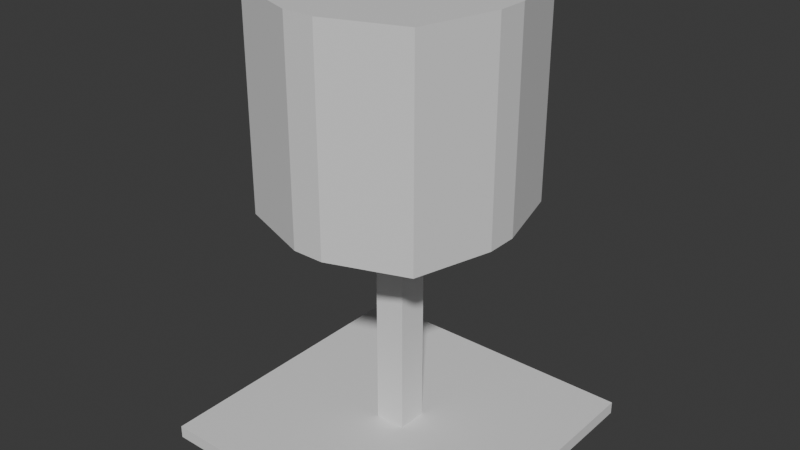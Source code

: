 # Source: LampFixed.blend  (saved by Blender 4.0.36; exported with 4.5.12 LTS)
import bpy
from mathutils import Matrix  # noqa: F401  (used for matrix-valued properties, if any)

bpy.ops.wm.read_factory_settings(use_empty=True)
scene = bpy.context.scene
scene.name = 'Scene'

# ---- collections
col_collection = bpy.data.collections.new('Collection'); scene.collection.children.link(col_collection)

# ---- materials (node trees are filled in below, after node groups)
mat_material = bpy.data.materials.new('Material')
mat_material.alpha_threshold = 0.0
mat_material.use_transparent_shadow = False
mat_material.roughness = 0.5
mat_material.line_color = (0.0, 0.0, 0.0, 1.0)

# ---- material node trees
mat_material.use_nodes = True; mat_material.node_tree.nodes.clear()
_N = mat_material.node_tree.nodes; _L = mat_material.node_tree.links
n0 = _N.new('ShaderNodeOutputMaterial'); n0.name = 'Material Output'; n0.location = (300, 300)
n1 = _N.new('ShaderNodeBsdfPrincipled'); n1.name = 'Principled BSDF'; n1.location = (10, 300)
n1.inputs[3].default_value = 1.45
_L.new(n1.outputs[0], n0.inputs[0])
n0.is_active_output = True

# ---- world
world_world = bpy.data.worlds.new('World'); scene.world = world_world
world_world.use_nodes = True; world_world.node_tree.nodes.clear()
_N = world_world.node_tree.nodes; _L = world_world.node_tree.links
n0 = _N.new('ShaderNodeOutputWorld'); n0.name = 'World Output'; n0.location = (300, 300)
n1 = _N.new('ShaderNodeBackground'); n1.name = 'Background'; n1.location = (10, 300)
n1.inputs[0].default_value = (0.05088, 0.05088, 0.05088, 1.0)
_L.new(n1.outputs[0], n0.inputs[0])
n0.is_active_output = True
world_world.color = (0.05088, 0.05088, 0.05088)
world_world.use_sun_shadow = False
world_world.sun_shadow_jitter_overblur = 0.0

# ---- meshes
me_cube = bpy.data.meshes.new('Cube')
me_cube.from_pydata([(-0.1018, -0.1018, 1.0), (-0.6587, 0.1018, 69.5), (-0.1018, 0.7033, 69.5), (0.1018, 0.7845, 67.65), (-0.1018, 0.7033, 37.04), (-0.7367, -0.1018, 37.04), (-0.1018, 0.1018, 69.5), (0.6587, 0.1018, 67.65), (0.1018, 0.7033, 69.5), (0.7367, -0.1018, 69.5), (-0.1018, 0.7845, 69.5), (0.1018, 0.7845, 37.04), (0.1018, -0.7033, 67.65), (0.1018, -0.7845, 67.65), (-0.6587, 0.1018, 37.04), (1.0, -1.0, 1.0), (0.6587, -0.1018, 37.04), (-0.1018, -0.7033, 37.04), (-0.3803, 0.4026, 69.5), (-0.5962, 0.6062, 69.5), (-0.5962, 0.6062, 67.65), (-0.5962, 0.6062, 37.04), (-0.3803, 0.4026, 37.04), (-0.3803, 0.4026, 67.65), (-0.3656, 0.6703, 69.5), (-0.3656, 0.6703, 37.04), (-0.241, 0.5529, 37.04), (-0.241, 0.5529, 67.65), (-0.241, 0.5529, 69.5), (-0.3656, 0.6703, 67.65), (-0.5195, 0.2522, 69.5), (-0.638, 0.3418, 67.65), (-0.638, 0.3418, 69.5), (-0.638, 0.3418, 37.04), (-0.5195, 0.2522, 37.04), (-0.5195, 0.2522, 67.65), (0.1018, 0.1018, 1.0), (1.0, 1.0, -1.0), (1.0, 1.0, 1.0), (-0.1018, 0.1018, 67.65), (0.6587, -0.1018, 69.5), (0.7367, -0.1018, 67.65), (0.7367, 0.1018, 37.04), (-0.1018, 0.7033, 67.65), (0.1018, 0.7033, 37.04), (-1.0, -1.0, -1.0), (-0.1018, 0.1018, 1.0), (0.7367, 0.1018, 67.65), (0.7367, 0.1018, 69.5), (0.1018, -0.7845, 37.04), (0.1018, 0.1018, 67.65), (-0.7367, 0.1018, 69.5), (0.1018, -0.7033, 37.04), (0.3803, 0.4026, 69.5), (0.5962, 0.6062, 69.5), (0.5962, 0.6062, 67.65), (0.5962, 0.6062, 37.04), (0.3803, 0.4026, 37.04), (0.3803, 0.4026, 67.65), (0.3656, 0.6703, 69.5), (0.3656, 0.6703, 37.04), (0.241, 0.5529, 37.04), (0.241, 0.5529, 67.65), (0.241, 0.5529, 69.5), (0.3656, 0.6703, 67.65), (0.5195, 0.2522, 69.5), (0.638, 0.3418, 67.65), (0.638, 0.3418, 69.5), (0.638, 0.3418, 37.04), (0.5195, 0.2522, 37.04), (0.5195, 0.2522, 67.65), (0.1018, -0.1018, 1.0), (-1.0, -1.0, 1.0), (-0.1018, -0.7033, 67.65), (-0.1018, -0.1018, 67.65), (0.6587, 0.1018, 69.5), (-0.1018, -0.7845, 67.65), (-0.1018, -0.7845, 37.04), (0.1018, 0.7033, 67.65), (-0.7367, -0.1018, 69.5), (0.1018, -0.1018, 67.65), (0.6587, -0.1018, 67.65), (-0.1018, 0.7845, 67.65), (0.1018, 0.7845, 69.5), (0.6587, 0.1018, 37.04), (0.7367, -0.1018, 37.04), (-0.3803, -0.4026, 69.5), (-0.5962, -0.6062, 69.5), (-0.5962, -0.6062, 67.65), (-0.5962, -0.6062, 37.04), (-0.3803, -0.4026, 37.04), (-0.3803, -0.4026, 67.65), (-0.3656, -0.6703, 69.5), (-0.3656, -0.6703, 37.04), (-0.241, -0.5529, 37.04), (-0.241, -0.5529, 67.65), (-0.241, -0.5529, 69.5), (-0.3656, -0.6703, 67.65), (-0.5195, -0.2522, 69.5), (-0.638, -0.3418, 67.65), (-0.638, -0.3418, 69.5), (-0.638, -0.3418, 37.04), (-0.5195, -0.2522, 37.04), (-0.5195, -0.2522, 67.65), (0.1018, -0.7845, 69.5), (-0.1018, -0.7845, 69.5), (-1.0, 1.0, -1.0), (0.1018, 0.1018, 69.5), (-0.6587, 0.1018, 67.65), (-0.6587, -0.1018, 69.5), (-0.1018, -0.7033, 69.5), (0.1018, -0.7033, 69.5), (-0.6587, -0.1018, 37.04), (-0.1018, -0.1018, 69.5), (-0.1018, 0.7845, 37.04), (1.0, -1.0, -1.0), (-1.0, 1.0, 1.0), (-0.6587, -0.1018, 67.65), (-0.7367, -0.1018, 67.65), (-0.7367, 0.1018, 67.65), (-0.7367, 0.1018, 37.04), (0.3803, -0.4026, 69.5), (0.5962, -0.6062, 69.5), (0.5962, -0.6062, 67.65), (0.5962, -0.6062, 37.04), (0.3803, -0.4026, 37.04), (0.3803, -0.4026, 67.65), (0.3656, -0.6703, 69.5), (0.3656, -0.6703, 37.04), (0.241, -0.5529, 37.04), (0.241, -0.5529, 67.65), (0.241, -0.5529, 69.5), (0.3656, -0.6703, 67.65), (0.5195, -0.2522, 69.5), (0.638, -0.3418, 67.65), (0.1018, -0.1018, 69.5), (0.638, -0.3418, 69.5), (0.638, -0.3418, 37.04), (0.5195, -0.2522, 37.04), (0.5195, -0.2522, 67.65)], [], [(46, 50, 36), (15, 45, 115), (72, 106, 45), (37, 45, 106), (38, 115, 37), (116, 37, 106), (0, 15, 71), (71, 38, 36), (46, 72, 0), (36, 116, 46), (6, 109, 113), (36, 80, 71), (0, 39, 46), (71, 74, 0), (6, 135, 107), (80, 113, 74), (107, 2, 6), (50, 135, 80), (109, 118, 117), (74, 108, 39), (39, 1, 6), (113, 117, 74), (78, 83, 8), (39, 78, 50), (50, 8, 107), (6, 43, 39), (118, 51, 119), (3, 114, 82), (108, 51, 1), (1, 79, 109), (82, 83, 3), (8, 10, 2), (2, 82, 43), (78, 11, 3), (112, 120, 14), (4, 11, 44), (108, 120, 119), (117, 14, 108), (82, 4, 43), (119, 5, 118), (118, 112, 117), (43, 44, 78), (40, 107, 135), (113, 39, 74), (41, 40, 81), (7, 80, 50), (75, 50, 107), (81, 135, 80), (48, 41, 47), (48, 7, 75), (9, 75, 40), (42, 16, 84), (42, 7, 47), (84, 81, 7), (85, 47, 41), (16, 41, 81), (6, 50, 39), (110, 135, 113), (104, 12, 111), (12, 74, 80), (111, 80, 135), (73, 113, 74), (77, 13, 76), (104, 76, 13), (105, 111, 110), (76, 110, 73), (49, 12, 13), (49, 17, 52), (17, 76, 73), (52, 73, 12), (28, 6, 2), (24, 28, 2), (24, 82, 29), (29, 82, 114), (25, 114, 4), (27, 26, 4), (35, 34, 22), (33, 21, 22), (33, 31, 20), (32, 20, 31), (32, 30, 18), (30, 6, 18), (23, 22, 26), (22, 21, 25), (21, 20, 29), (19, 29, 20), (18, 28, 24), (18, 6, 28), (1, 6, 30), (1, 30, 32), (51, 31, 119), (120, 119, 31), (14, 120, 33), (108, 14, 34), (63, 8, 107), (8, 63, 59), (3, 59, 64), (64, 60, 11), (60, 61, 44), (44, 61, 62), (57, 69, 70), (68, 69, 57), (55, 66, 68), (55, 67, 66), (53, 65, 67), (65, 53, 107), (61, 57, 58), (60, 56, 57), (64, 55, 56), (64, 54, 55), (53, 54, 59), (53, 63, 107), (75, 65, 107), (75, 48, 67), (66, 48, 47), (66, 47, 42), (68, 42, 84), (69, 84, 7), (81, 138, 139), (16, 137, 138), (85, 134, 137), (9, 136, 134), (136, 40, 133), (121, 127, 122), (122, 127, 132), (124, 132, 128), (125, 128, 129), (126, 129, 130), (96, 110, 113), (110, 96, 92), (76, 92, 97), (97, 93, 77), (93, 94, 17), (17, 94, 95), (90, 102, 103), (101, 102, 90), (88, 99, 101), (88, 100, 99), (86, 98, 100), (98, 86, 113), (94, 90, 91), (93, 89, 90), (97, 88, 89), (97, 87, 88), (86, 87, 92), (86, 96, 113), (109, 98, 113), (109, 79, 100), (99, 79, 118), (99, 118, 5), (101, 5, 112), (102, 112, 117), (136, 121, 122), (136, 122, 123), (137, 123, 124), (137, 125, 138), (139, 125, 126), (130, 52, 12), (128, 52, 129), (132, 49, 128), (127, 104, 13), (127, 111, 104), (102, 117, 103), (101, 112, 102), (99, 5, 101), (99, 100, 79), (109, 100, 98), (86, 92, 96), (97, 92, 87), (97, 89, 93), (93, 90, 94), (94, 91, 95), (86, 100, 87), (88, 87, 100), (88, 101, 89), (101, 90, 89), (90, 103, 91), (17, 95, 73), (93, 17, 77), (97, 77, 76), (76, 105, 92), (110, 92, 105), (69, 7, 70), (68, 84, 69), (66, 42, 68), (66, 67, 48), (75, 67, 65), (53, 59, 63), (64, 59, 54), (64, 56, 60), (60, 57, 61), (61, 58, 62), (53, 67, 54), (55, 54, 67), (55, 68, 56), (68, 57, 56), (57, 70, 58), (44, 62, 78), (60, 44, 11), (64, 11, 3), (3, 83, 59), (8, 59, 83), (108, 34, 35), (14, 33, 34), (120, 31, 33), (51, 32, 31), (1, 32, 51), (18, 24, 19), (19, 24, 29), (21, 29, 25), (22, 25, 26), (23, 26, 27), (32, 18, 19), (32, 19, 20), (33, 20, 21), (33, 22, 34), (35, 22, 23), (27, 4, 43), (25, 4, 26), (29, 114, 25), (24, 10, 82), (24, 2, 10), (52, 17, 73), (17, 77, 76), (49, 77, 17), (49, 52, 12), (76, 105, 110), (105, 104, 111), (104, 105, 76), (77, 49, 13), (73, 110, 113), (111, 12, 80), (12, 73, 74), (104, 13, 12), (110, 111, 135), (6, 107, 50), (16, 85, 41), (85, 42, 47), (84, 16, 81), (42, 84, 7), (42, 85, 16), (9, 48, 75), (48, 47, 7), (48, 9, 41), (81, 40, 135), (75, 7, 50), (7, 81, 80), (41, 9, 40), (113, 6, 39), (40, 75, 107), (43, 4, 44), (118, 5, 112), (119, 120, 5), (82, 114, 4), (117, 112, 14), (108, 14, 120), (4, 114, 11), (112, 5, 120), (78, 44, 11), (2, 10, 82), (8, 83, 10), (82, 10, 83), (1, 51, 79), (108, 119, 51), (3, 11, 114), (118, 79, 51), (6, 2, 43), (50, 78, 8), (39, 43, 78), (78, 3, 83), (113, 109, 117), (39, 108, 1), (74, 117, 108), (109, 79, 118), (50, 107, 135), (107, 8, 2), (80, 135, 113), (6, 113, 135), (71, 80, 74), (0, 74, 39), (36, 50, 80), (6, 1, 109), (36, 38, 116), (46, 116, 72), (71, 15, 38), (0, 72, 15), (116, 38, 37), (38, 15, 115), (37, 115, 45), (72, 116, 106), (15, 72, 45), (46, 39, 50), (131, 135, 111), (127, 131, 111), (127, 13, 132), (132, 13, 49), (128, 49, 52), (130, 129, 52), (139, 138, 125), (137, 124, 125), (137, 134, 123), (136, 123, 134), (136, 133, 121), (133, 135, 121), (126, 125, 129), (125, 124, 128), (124, 123, 132), (122, 132, 123), (121, 131, 127), (121, 135, 131), (136, 9, 40), (135, 133, 40), (9, 134, 41), (85, 41, 134), (16, 85, 137), (81, 16, 138), (73, 95, 70, 7), (95, 91, 58, 70), (91, 103, 62, 58), (103, 117, 78, 62), (73, 130, 12), (73, 7, 130), (78, 27, 43), (7, 81, 139), (7, 139, 126), (7, 126, 130), (78, 117, 27), (117, 108, 35), (117, 35, 23), (117, 23, 27)])
_uv = me_cube.uv_layers.new(name='UVMap')
_uv.uv.foreach_set('vector', [0.04539, 0.9841, 0.9949, 0.03057, 0.04831, 0.987, 0.3214, 0.08575, 0.3617, 0.1261, 0.3214, 0.1261, 0.3617, 0.0833, 0.3214, 0.04291, 0.3617, 0.04291, 0.3617, 0.169, 0.3214, 0.1286, 0.3617, 0.1286, 0.3617, 0.04046, 0.3214, 7.6e-05, 0.3617, 7.595e-05, 0.3214, 0.1714, 0.3617, 0.2118, 0.3214, 0.2118, 0.3395, 0.2324, 0.3617, 0.2143, 0.3436, 0.2324, 0.3436, 0.2324, 0.3617, 0.2546, 0.3436, 0.2365, 0.3395, 0.2365, 0.3214, 0.2143, 0.3395, 0.2324, 0.3436, 0.2365, 0.3214, 0.2546, 0.3395, 0.2365, 0.08632, 0.1385, 0.07508, 0.1344, 0.08632, 0.1344, -1.135e-07, 0.9927, 0.9495, 0.03921, 0.002922, 0.9956, 0.05047, 0.9891, 1.0, 0.03559, 0.05339, 0.992, 0.004421, 0.9971, 0.9539, 0.04359, 0.007343, 1.0, 0.08632, 0.1385, 0.09044, 0.1344, 0.09044, 0.1385, 0.951, 0.0407, 0.9803, 0.01696, 0.9539, 0.04359, 0.09044, 0.1385, 0.08632, 0.1507, 0.08632, 0.1385, 0.9466, 0.03632, 0.9759, 0.01259, 0.9495, 0.03921, 0.9883, 0.02487, 0.9631, 0.05261, 0.9619, 0.0515, 0.05539, 0.1714, 0.0595, 0.1601, 0.0595, 0.1714, 0.06426, 0.03878, 0.05301, 0.001317, 0.06426, 0.001317, 0.9803, 0.01696, 0.9619, 0.0515, 0.9539, 0.04359, 0.938, 0.02778, 0.9632, -4.327e-08, 0.9643, 0.001153, 0.00476, 0.1497, 0.0006487, 0.1618, 0.0006487, 0.1497, 0.9466, 0.03632, 0.9643, 0.001153, 0.973, 0.009696, 0.0004957, 0.001318, 0.01264, 0.03878, 0.0004957, 0.03878, 0.1149, 0.03878, 0.119, 0.001318, 0.119, 0.03878, 0.1047, 0.03878, 0.1006, 0.6568, 0.1006, 0.03878, 0.05301, 0.03878, 0.05144, 0.001317, 0.05301, 0.001317, 0.07508, 0.1385, 0.07351, 0.1344, 0.07508, 0.1344, 0.1006, 0.03878, 0.1047, 0.001317, 0.1047, 0.03878, 0.09044, 0.1507, 0.08632, 0.1523, 0.08632, 0.1507, 0.01264, 0.001318, 0.01428, 0.03878, 0.01264, 0.03878, 0.938, 0.02778, 0.502, 0.4659, 0.9368, 0.02663, 0.007946, 0.06253, 0.00952, 0.06664, 0.007946, 0.06664, 0.007881, 0.04349, 0.009519, 0.0476, 0.007881, 0.0476, 0.05301, 0.03878, 0.05144, 0.6568, 0.05144, 0.03878, 0.3118, 0.0007033, 0.3077, 0.6188, 0.3077, 0.0007033, 0.01428, 0.03878, 0.01264, 0.6568, 0.01264, 0.03878, 0.119, 0.03878, 0.1149, 0.6568, 0.1149, 0.03878, 0.9631, 0.05261, 0.5272, 0.4908, 0.9619, 0.0515, 0.3046, 0.0007032, 0.3005, 0.6188, 0.3005, 0.0007032, 0.08632, 0.06015, 0.09044, 0.0714, 0.08632, 0.0714, 0.0006487, 0.04345, 0.00476, 0.08092, 0.0006487, 0.08092, 0.0681, 0.03878, 0.06967, 0.001317, 0.06967, 0.03878, 0.07616, 0.1714, 0.07205, 0.1601, 0.07616, 0.1601, 0.096, 0.001317, 0.08476, 0.03878, 0.08476, 0.001317, 0.06967, 0.03878, 0.08092, 0.001317, 0.08092, 0.03878, 0.122, 0.001318, 0.1261, 0.03878, 0.122, 0.03878, 0.09757, 0.001317, 0.096, 0.03878, 0.096, 0.001317, 0.08632, 0.05858, 0.09044, 0.06015, 0.08632, 0.06015, 0.06268, 0.06664, 0.06426, 0.06253, 0.06426, 0.06664, 0.09757, 0.6568, 0.096, 0.03878, 0.09757, 0.03878, 0.3189, 0.6188, 0.3148, 0.0007033, 0.3189, 0.0007033, 0.1261, 0.6568, 0.122, 0.03878, 0.1261, 0.03878, 0.06967, 0.6568, 0.0681, 0.03878, 0.06967, 0.03878, 0.05539, 0.04345, 0.0595, 0.08092, 0.05539, 0.08092, 0.08632, 0.04259, 0.09044, 0.05474, 0.08632, 0.05474, 0.0476, 0.001318, 0.04596, 0.03878, 0.04596, 0.001318, 0.0887, 0.1164, 0.09282, 0.1285, 0.0887, 0.1285, 0.04596, 0.001318, 0.03381, 0.03878, 0.03381, 0.001318, 0.01879, 0.03878, 0.03094, 0.001318, 0.03094, 0.03878, 0.1119, 0.6568, 0.1077, 0.03878, 0.1119, 0.03878, 0.1077, 0.001317, 0.1119, 0.03878, 0.1077, 0.03878, 0.08632, 0.04095, 0.09044, 0.04259, 0.08632, 0.04259, 0.01715, 0.03878, 0.01879, 0.001318, 0.01879, 0.03878, 0.0476, 0.6568, 0.04596, 0.03878, 0.0476, 0.03878, 0.007881, 0.05712, 0.00952, 0.05301, 0.00952, 0.05712, 0.01879, 0.6568, 0.01715, 0.03878, 0.01879, 0.03878, 0.2975, 0.6188, 0.2934, 0.0007032, 0.2975, 0.0007032, 0.07266, 0.1529, 0.08092, 0.1482, 0.07266, 0.1571, 0.0608, 0.08644, 0.06426, 0.08647, 0.06426, 0.08233, 0.03818, 0.1238, 0.03285, 0.08629, 0.03818, 0.08629, 0.2452, 0.0007031, 0.2399, 0.0007031, 0.2399, 0.6188, 0.004603, 0.1007, 0.00226, 0.09541, 0.001146, 0.09661, 0.1374, 0.0007032, 0.1374, 0.6188, 0.1404, 0.6188, 0.1313, 0.0007032, 0.1313, 0.6188, 0.1343, 0.6188, 0.004132, 0.1093, 0.00714, 0.1048, 0.001146, 0.1049, 0.1927, 0.6188, 0.1927, 0.0007032, 0.1873, 0.0007032, 0.0256, 0.04345, 0.03094, 0.08092, 0.0256, 0.08092, 0.06127, 0.09505, 0.06426, 0.09475, 0.06426, 0.09061, 0.07266, 0.1447, 0.08092, 0.1482, 0.07266, 0.1488, 0.1343, 0.0007032, 0.1343, 0.6188, 0.1374, 0.6188, 0.001146, 0.1049, 0.00714, 0.1048, 0.004603, 0.1007, 0.2499, 0.6188, 0.2499, 0.0007031, 0.2452, 0.0007031, 0.04284, 0.1238, 0.03818, 0.08629, 0.04284, 0.08629, 0.06426, 0.09061, 0.06426, 0.08647, 0.0608, 0.08644, 0.07266, 0.1488, 0.08092, 0.1482, 0.07266, 0.1529, 0.07266, 0.1405, 0.08092, 0.1482, 0.07266, 0.1447, 0.06426, 0.09889, 0.06426, 0.09475, 0.06127, 0.09505, 0.02075, 0.04345, 0.0256, 0.08092, 0.02075, 0.08092, 0.1975, 0.6188, 0.1975, 0.0007032, 0.1927, 0.0007032, 0.001146, 0.1132, 0.002301, 0.1142, 0.004132, 0.1093, 0.1283, 0.0007032, 0.1283, 0.6188, 0.1313, 0.6188, 0.009519, 0.1482, 0.00952, 0.1523, 0.001268, 0.1434, 0.06188, 0.1178, 0.06188, 0.1137, 0.05842, 0.1137, 0.07331, 0.1285, 0.07864, 0.09105, 0.07864, 0.1285, 0.2588, 0.0007031, 0.2588, 0.6188, 0.2642, 0.6188, 0.09028, 0.1089, 0.08682, 0.1089, 0.08682, 0.113, 0.1425, 0.6188, 0.1456, 0.6188, 0.1456, 0.0007032, 0.1486, 0.6188, 0.1517, 0.6188, 0.1517, 0.0007032, 0.08981, 0.1003, 0.08682, 0.1006, 0.08682, 0.1048, 0.2118, 0.0007032, 0.2065, 0.0007032, 0.2065, 0.6188, 0.07311, 0.08568, 0.07845, 0.04821, 0.07845, 0.08568, 0.06188, 0.1095, 0.06188, 0.1054, 0.05889, 0.1051, 0.00952, 0.1399, 0.00952, 0.144, 0.001268, 0.1434, 0.1456, 0.6188, 0.1486, 0.6188, 0.1486, 0.0007032, 0.09028, 0.1089, 0.09282, 0.1048, 0.08682, 0.1048, 0.2588, 0.0007031, 0.2542, 0.0007031, 0.2542, 0.6188, 0.07864, 0.1285, 0.0833, 0.09105, 0.0833, 0.1285, 0.06188, 0.1095, 0.05588, 0.1096, 0.05842, 0.1137, 0.00952, 0.144, 0.009519, 0.1482, 0.001268, 0.1434, 0.009519, 0.1358, 0.00952, 0.1399, 0.001268, 0.1434, 0.06188, 0.1012, 0.06072, 0.1002, 0.05889, 0.1051, 0.07845, 0.08568, 0.0833, 0.04821, 0.0833, 0.08568, 0.2065, 0.0007032, 0.2016, 0.0007032, 0.2016, 0.6188, 0.08981, 0.1003, 0.08798, 0.09541, 0.08682, 0.09648, 0.1517, 0.6188, 0.1547, 0.6188, 0.1547, 0.0007032, 0.1711, 0.0007032, 0.1741, 0.6188, 0.1741, 0.0007032, 0.05588, 0.137, 0.05887, 0.1331, 0.05588, 0.1328, 0.238, 0.6188, 0.2331, 0.0007032, 0.2331, 0.6188, 0.04284, 0.08092, 0.03799, 0.08092, 0.03799, 0.04345, 0.006534, 0.09505, 0.00952, 0.09889, 0.00952, 0.09475, 0.00952, 0.09061, 0.006063, 0.08644, 0.003526, 0.09056, 0.04284, 0.1666, 0.03818, 0.1666, 0.03818, 0.1291, 0.2903, 0.6188, 0.2857, 0.0007032, 0.2857, 0.6188, 0.05588, 0.1287, 0.05934, 0.1245, 0.05588, 0.1246, 0.1772, 0.0007032, 0.1802, 0.6188, 0.1802, 0.0007032, 0.05601, 0.1447, 0.05601, 0.1405, 0.06426, 0.1494, 0.001146, 0.1204, 0.001146, 0.1246, 0.004603, 0.1245, 0.02096, 0.1666, 0.02628, 0.1291, 0.02628, 0.1666, 0.2731, 0.0007031, 0.2731, 0.6188, 0.2784, 0.6188, 0.08936, 0.08168, 0.09282, 0.08171, 0.09282, 0.07757, 0.1568, 0.6188, 0.1599, 0.6188, 0.1599, 0.0007032, 0.1629, 0.6188, 0.1659, 0.6188, 0.1659, 0.0007032, 0.08983, 0.09029, 0.09282, 0.08999, 0.09282, 0.08585, 0.2261, 0.0007032, 0.2208, 0.0007032, 0.2208, 0.6188, 0.02075, 0.1238, 0.02609, 0.08629, 0.02609, 0.1238, 0.001146, 0.1287, 0.001146, 0.1328, 0.004132, 0.1331, 0.05601, 0.1529, 0.05601, 0.1488, 0.06426, 0.1494, 0.1599, 0.6188, 0.1629, 0.6188, 0.1629, 0.0007032, 0.08936, 0.08168, 0.08682, 0.0858, 0.09282, 0.08585, 0.2731, 0.0007031, 0.2685, 0.0007031, 0.2685, 0.6188, 0.02628, 0.1666, 0.03094, 0.1291, 0.03094, 0.1666, 0.001146, 0.1287, 0.00714, 0.1286, 0.004603, 0.1245, 0.05601, 0.1488, 0.05601, 0.1447, 0.06426, 0.1494, 0.05601, 0.1571, 0.05601, 0.1529, 0.06426, 0.1494, 0.001146, 0.137, 0.002301, 0.138, 0.004132, 0.1331, 0.02609, 0.1238, 0.03094, 0.08629, 0.03094, 0.1238, 0.2208, 0.0007032, 0.2159, 0.0007032, 0.2159, 0.6188, 0.08983, 0.09029, 0.09166, 0.0952, 0.09282, 0.09413, 0.1659, 0.6188, 0.169, 0.6188, 0.169, 0.0007032, 0.006534, 0.09505, 0.00952, 0.09061, 0.003526, 0.09056, 0.03799, 0.08092, 0.03265, 0.08092, 0.03265, 0.04345, 0.2331, 0.6188, 0.2278, 0.0007032, 0.2278, 0.6188, 0.05887, 0.1331, 0.05588, 0.1287, 0.05588, 0.1328, 0.1741, 0.0007032, 0.1772, 0.6188, 0.1772, 0.0007032, 0.1802, 0.0007032, 0.1833, 0.6188, 0.1833, 0.0007032, 0.05934, 0.1245, 0.05588, 0.1204, 0.05588, 0.1246, 0.2857, 0.0007032, 0.2804, 0.6188, 0.2857, 0.6188, 0.03818, 0.1666, 0.03285, 0.1666, 0.03285, 0.1291, 0.006063, 0.08644, 0.00952, 0.08233, 0.008406, 0.08113, 0.1659, 0.6188, 0.169, 0.0007032, 0.1659, 0.0007032, 0.08983, 0.09029, 0.09282, 0.09413, 0.09282, 0.08999, 0.2208, 0.0007032, 0.2159, 0.6188, 0.2208, 0.6188, 0.02609, 0.1238, 0.02609, 0.08629, 0.03094, 0.08629, 0.001146, 0.137, 0.004132, 0.1331, 0.001146, 0.1328, 0.001146, 0.1287, 0.004603, 0.1245, 0.001146, 0.1246, 0.02628, 0.1666, 0.02628, 0.1291, 0.03094, 0.1291, 0.2731, 0.0007031, 0.2685, 0.6188, 0.2731, 0.6188, 0.08936, 0.08168, 0.09282, 0.08585, 0.09282, 0.08171, 0.1599, 0.6188, 0.1629, 0.0007032, 0.1599, 0.0007032, 0.001146, 0.1287, 0.004132, 0.1331, 0.00714, 0.1286, 0.02075, 0.1238, 0.02075, 0.08629, 0.02609, 0.08629, 0.2261, 0.0007032, 0.2208, 0.6188, 0.2261, 0.6188, 0.08983, 0.09029, 0.09282, 0.08585, 0.08682, 0.0858, 0.1629, 0.6188, 0.1659, 0.0007032, 0.1629, 0.0007032, 0.1568, 0.6188, 0.1599, 0.0007032, 0.1568, 0.0007032, 0.08936, 0.08168, 0.09282, 0.07757, 0.0917, 0.07637, 0.2731, 0.0007031, 0.2784, 0.6188, 0.2784, 0.0007031, 0.02096, 0.1666, 0.02096, 0.1291, 0.02628, 0.1291, 0.001146, 0.1204, 0.004603, 0.1245, 0.00226, 0.1192, 0.1517, 0.6188, 0.1547, 0.0007032, 0.1517, 0.0007032, 0.08981, 0.1003, 0.08682, 0.09648, 0.08682, 0.1006, 0.2065, 0.0007032, 0.2016, 0.6188, 0.2065, 0.6188, 0.07845, 0.08568, 0.07845, 0.04821, 0.0833, 0.04821, 0.06188, 0.1012, 0.05889, 0.1051, 0.06188, 0.1054, 0.06188, 0.1095, 0.05842, 0.1137, 0.06188, 0.1137, 0.07864, 0.1285, 0.07864, 0.09105, 0.0833, 0.09105, 0.2588, 0.0007031, 0.2542, 0.6188, 0.2588, 0.6188, 0.09028, 0.1089, 0.08682, 0.1048, 0.08682, 0.1089, 0.1456, 0.6188, 0.1486, 0.0007032, 0.1456, 0.0007032, 0.06188, 0.1095, 0.05889, 0.1051, 0.05588, 0.1096, 0.07311, 0.08568, 0.07311, 0.04821, 0.07845, 0.04821, 0.2118, 0.0007032, 0.2065, 0.6188, 0.2118, 0.6188, 0.08981, 0.1003, 0.08682, 0.1048, 0.09282, 0.1048, 0.1486, 0.6188, 0.1517, 0.0007032, 0.1486, 0.0007032, 0.1425, 0.6188, 0.1456, 0.0007032, 0.1425, 0.0007032, 0.09028, 0.1089, 0.08682, 0.113, 0.08794, 0.1142, 0.2588, 0.0007031, 0.2642, 0.6188, 0.2642, 0.0007031, 0.07331, 0.1285, 0.07331, 0.09105, 0.07864, 0.09105, 0.06188, 0.1178, 0.05842, 0.1137, 0.06076, 0.119, 0.1283, 0.0007032, 0.1313, 0.6188, 0.1313, 0.0007032, 0.001146, 0.1132, 0.004132, 0.1093, 0.001146, 0.109, 0.1975, 0.6188, 0.1927, 0.0007032, 0.1927, 0.6188, 0.02075, 0.04345, 0.0256, 0.04345, 0.0256, 0.08092, 0.06426, 0.09889, 0.06127, 0.09505, 0.0631, 0.09995, 0.06426, 0.09061, 0.0608, 0.08644, 0.05826, 0.09056, 0.04284, 0.1238, 0.03818, 0.1238, 0.03818, 0.08629, 0.2499, 0.6188, 0.2452, 0.0007031, 0.2452, 0.6188, 0.001146, 0.1049, 0.004603, 0.1007, 0.001146, 0.1008, 0.1343, 0.0007032, 0.1374, 0.6188, 0.1374, 0.0007032, 0.06127, 0.09505, 0.06426, 0.09061, 0.05826, 0.09056, 0.0256, 0.04345, 0.03094, 0.04345, 0.03094, 0.08092, 0.1927, 0.6188, 0.1873, 0.0007032, 0.1873, 0.6188, 0.004132, 0.1093, 0.001146, 0.1049, 0.001146, 0.109, 0.1313, 0.0007032, 0.1343, 0.6188, 0.1343, 0.0007032, 0.1374, 0.0007032, 0.1404, 0.6188, 0.1404, 0.0007032, 0.004603, 0.1007, 0.001146, 0.09661, 0.001146, 0.1008, 0.2452, 0.0007031, 0.2399, 0.6188, 0.2452, 0.6188, 0.03818, 0.1238, 0.03285, 0.1238, 0.03285, 0.08629, 0.0608, 0.08644, 0.06426, 0.08233, 0.06314, 0.08113, 0.2975, 0.6188, 0.2934, 0.6188, 0.2934, 0.0007032, 0.01879, 0.6568, 0.01715, 0.6568, 0.01715, 0.03878, 0.007881, 0.05712, 0.007881, 0.05301, 0.00952, 0.05301, 0.0476, 0.6568, 0.04596, 0.6568, 0.04596, 0.03878, 0.01715, 0.03878, 0.01715, 0.001318, 0.01879, 0.001318, 0.08632, 0.04095, 0.09044, 0.04095, 0.09044, 0.04259, 0.1077, 0.001317, 0.1119, 0.001317, 0.1119, 0.03878, 0.1119, 0.6568, 0.1077, 0.6568, 0.1077, 0.03878, 0.01879, 0.03878, 0.01879, 0.001318, 0.03094, 0.001318, 0.04596, 0.001318, 0.04596, 0.03878, 0.03381, 0.03878, 0.0887, 0.1164, 0.09282, 0.1164, 0.09282, 0.1285, 0.0476, 0.001318, 0.0476, 0.03878, 0.04596, 0.03878, 0.08632, 0.04259, 0.09044, 0.04259, 0.09044, 0.05474, 0.05539, 0.04345, 0.0595, 0.04345, 0.0595, 0.08092, 0.06967, 0.6568, 0.0681, 0.6568, 0.0681, 0.03878, 0.1261, 0.6568, 0.122, 0.6568, 0.122, 0.03878, 0.3189, 0.6188, 0.3148, 0.6188, 0.3148, 0.0007033, 0.09757, 0.6568, 0.096, 0.6568, 0.096, 0.03878, 0.06268, 0.06664, 0.06268, 0.06253, 0.06426, 0.06253, 0.08632, 0.05858, 0.09044, 0.05858, 0.09044, 0.06015, 0.09757, 0.001317, 0.09757, 0.03878, 0.096, 0.03878, 0.122, 0.001318, 0.1261, 0.001318, 0.1261, 0.03878, 0.06967, 0.03878, 0.06967, 0.001317, 0.08092, 0.001317, 0.096, 0.001317, 0.096, 0.03878, 0.08476, 0.03878, 0.07616, 0.1714, 0.07205, 0.1714, 0.07205, 0.1601, 0.0681, 0.03878, 0.0681, 0.001317, 0.06967, 0.001317, 0.0006487, 0.04345, 0.00476, 0.04345, 0.00476, 0.08092, 0.08632, 0.06015, 0.09044, 0.06015, 0.09044, 0.0714, 0.3046, 0.0007032, 0.3046, 0.6188, 0.3005, 0.6188, 0.9631, 0.05261, 0.5283, 0.4919, 0.5272, 0.4908, 0.119, 0.03878, 0.119, 0.6568, 0.1149, 0.6568, 0.01428, 0.03878, 0.01428, 0.6568, 0.01264, 0.6568, 0.3118, 0.0007033, 0.3118, 0.6188, 0.3077, 0.6188, 0.05301, 0.03878, 0.05301, 0.6568, 0.05144, 0.6568, 0.007881, 0.04349, 0.009519, 0.04349, 0.009519, 0.0476, 0.007946, 0.06253, 0.00952, 0.06253, 0.00952, 0.06664, 0.938, 0.02778, 0.5032, 0.4671, 0.502, 0.4659, 0.01264, 0.001318, 0.01428, 0.001318, 0.01428, 0.03878, 0.09044, 0.1507, 0.09044, 0.1523, 0.08632, 0.1523, 0.1006, 0.03878, 0.1006, 0.001317, 0.1047, 0.001317, 0.07508, 0.1385, 0.07351, 0.1385, 0.07351, 0.1344, 0.05301, 0.03878, 0.05144, 0.03878, 0.05144, 0.001317, 0.1047, 0.03878, 0.1047, 0.6568, 0.1006, 0.6568, 0.1149, 0.03878, 0.1149, 0.001318, 0.119, 0.001318, 0.0004957, 0.001318, 0.01264, 0.001318, 0.01264, 0.03878, 0.9466, 0.03632, 0.938, 0.02778, 0.9643, 0.001153, 0.00476, 0.1497, 0.00476, 0.1618, 0.0006487, 0.1618, 0.938, 0.02778, 0.9368, 0.02663, 0.9632, -4.327e-08, 0.9803, 0.01696, 0.9883, 0.02487, 0.9619, 0.0515, 0.06426, 0.03878, 0.05301, 0.03878, 0.05301, 0.001317, 0.05539, 0.1714, 0.05539, 0.1601, 0.0595, 0.1601, 0.9883, 0.02487, 0.9894, 0.02598, 0.9631, 0.05261, 0.9466, 0.03632, 0.973, 0.009696, 0.9759, 0.01259, 0.09044, 0.1385, 0.09044, 0.1507, 0.08632, 0.1507, 0.951, 0.0407, 0.9774, 0.01407, 0.9803, 0.01696, 0.08632, 0.1385, 0.08632, 0.1344, 0.09044, 0.1344, 0.004421, 0.9971, 0.951, 0.0407, 0.9539, 0.04359, 0.05047, 0.9891, 0.9971, 0.0327, 1.0, 0.03559, -1.135e-07, 0.9927, 0.9466, 0.03632, 0.9495, 0.03921, 0.08632, 0.1385, 0.07508, 0.1385, 0.07508, 0.1344, 0.3436, 0.2365, 0.3617, 0.2546, 0.3214, 0.2546, 0.3395, 0.2365, 0.3214, 0.2546, 0.3214, 0.2143, 0.3436, 0.2324, 0.3617, 0.2143, 0.3617, 0.2546, 0.3395, 0.2324, 0.3214, 0.2143, 0.3617, 0.2143, 0.3214, 0.1714, 0.3617, 0.1714, 0.3617, 0.2118, 0.3617, 0.04046, 0.3214, 0.04046, 0.3214, 7.6e-05, 0.3617, 0.169, 0.3214, 0.169, 0.3214, 0.1286, 0.3617, 0.0833, 0.3214, 0.0833, 0.3214, 0.04291, 0.3214, 0.08575, 0.3617, 0.08575, 0.3617, 0.1261, 0.04539, 0.9841, 0.992, 0.02767, 0.9949, 0.03057, 0.082, 0.1575, 0.07919, 0.1666, 0.07919, 0.1544, 0.006063, 0.08644, 0.00952, 0.08647, 0.00952, 0.08233, 0.03818, 0.1666, 0.03285, 0.1291, 0.03818, 0.1291, 0.2857, 0.0007032, 0.2804, 0.0007032, 0.2804, 0.6188, 0.05934, 0.1245, 0.057, 0.1192, 0.05588, 0.1204, 0.1802, 0.0007032, 0.1802, 0.6188, 0.1833, 0.6188, 0.1741, 0.0007032, 0.1741, 0.6188, 0.1772, 0.6188, 0.05887, 0.1331, 0.06188, 0.1286, 0.05588, 0.1287, 0.2331, 0.6188, 0.2331, 0.0007032, 0.2278, 0.0007032, 0.03799, 0.08092, 0.03265, 0.04345, 0.03799, 0.04345, 0.006534, 0.09505, 0.00952, 0.09475, 0.00952, 0.09061, 0.08762, 0.1636, 0.07919, 0.1666, 0.08481, 0.1605, 0.1772, 0.0007032, 0.1772, 0.6188, 0.1802, 0.6188, 0.05588, 0.1287, 0.06188, 0.1286, 0.05934, 0.1245, 0.2903, 0.6188, 0.2903, 0.0007032, 0.2857, 0.0007032, 0.04284, 0.1666, 0.03818, 0.1291, 0.04284, 0.1291, 0.00952, 0.09061, 0.00952, 0.08647, 0.006063, 0.08644, 0.08481, 0.1605, 0.07919, 0.1666, 0.082, 0.1575, 0.006534, 0.09505, 0.008365, 0.09995, 0.00952, 0.09889, 0.07919, 0.1666, 0.08762, 0.1636, 0.09044, 0.1666, 0.04284, 0.08092, 0.03799, 0.04345, 0.04284, 0.04345, 0.238, 0.6188, 0.238, 0.0007032, 0.2331, 0.0007032, 0.05588, 0.137, 0.05704, 0.138, 0.05887, 0.1331, 0.1711, 0.0007032, 0.1711, 0.6188, 0.1741, 0.6188, 0.1568, 0.0007032, 0.1599, 0.0007032, 0.1517, 0.0007032, 0.1547, 0.0007032, 0.1599, 0.0007032, 0.1629, 0.0007032, 0.1486, 0.0007032, 0.1517, 0.0007032, 0.1629, 0.0007032, 0.1659, 0.0007032, 0.1456, 0.0007032, 0.1486, 0.0007032, 0.1659, 0.0007032, 0.169, 0.0007032, 0.1425, 0.0007032, 0.1456, 0.0007032, 0.2934, 0.0007032, 0.1802, 0.0007032, 0.1833, 0.0007032, 0.1568, 0.0007032, 0.1547, 0.0007032, 0.1802, 0.0007032, 0.938, 0.02778, 0.1374, 0.0007032, 0.1404, 0.0007032, 0.1547, 0.0007032, 0.1711, 0.0007032, 0.1741, 0.0007032, 0.1547, 0.0007032, 0.1741, 0.0007032, 0.1772, 0.0007032, 0.1547, 0.0007032, 0.1772, 0.0007032, 0.1802, 0.0007032, 0.1425, 0.0007032, 0.169, 0.0007032, 0.1374, 0.0007032, 0.169, 0.0007032, 0.1283, 0.0007032, 0.1313, 0.0007032, 0.169, 0.0007032, 0.1313, 0.0007032, 0.1343, 0.0007032, 0.169, 0.0007032, 0.1343, 0.0007032, 0.1374, 0.0007032])
me_cube.materials.append(mat_material)
me_cube.use_mirror_vertex_groups = False
me_cube.update()

# ---- objects
ob_cube = bpy.data.objects.new('Cube', me_cube)

# ---- transforms, parenting, visibility, modifiers, constraints
ob_cube.location = (0.0, 0.0, 0.0)
ob_cube.scale = (0.6825, 0.6825, 0.02856)
ob_cube.lock_rotations_4d = False
ob_cube.empty_display_type = 'ARROWS'
ob_cube.lineart.crease_threshold = 0.0
_m = ob_cube.modifiers.new('Decimate', 'DECIMATE')
_m.decimate_type = 'DISSOLVE'
_m.angle_limit = 0.2775
_m.use_collapse_triangulate = True
_m.vertex_group_factor = 4.767

# ---- collection membership
col_collection.objects.link(ob_cube)

# ---- scene / render settings (as saved in the file)
scene.frame_start = 1; scene.frame_end = 250; scene.frame_set(242)
scene.render.engine = 'BLENDER_EEVEE_NEXT'
scene.cycles.sampling_pattern = 'TABULATED_SOBOL'
bpy.context.view_layer.update()

# ---- added for rendering (the .blend has no active camera and no usable light): camera, sun
cam_auto = bpy.data.cameras.new('AutoCamera')
cam_auto.lens = 50.0
cam_auto.sensor_width = 36.0
cam_auto.clip_end = 1000.0
ob_auto_camera = bpy.data.objects.new('AutoCamera', cam_auto)
scene.collection.objects.link(ob_auto_camera)
ob_auto_camera.location = (2.58082, -3.09698, 3.04285)
ob_auto_camera.rotation_euler = (1.09748, -7.21219e-08, 0.694738)
scene.camera = ob_auto_camera
light_auto_sun = bpy.data.lights.new('AutoSun', 'SUN')
light_auto_sun.energy = 3.0
light_auto_sun.angle = 0.0523599
ob_auto_sun = bpy.data.objects.new('AutoSun', light_auto_sun)
scene.collection.objects.link(ob_auto_sun)
ob_auto_sun.rotation_euler = (0.872665, 0.174533, 0.523599)
bpy.context.view_layer.update()
